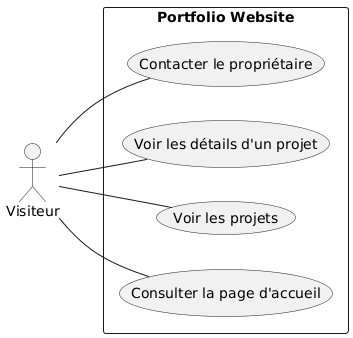

The diagram above was rendered by PlantUML. Its source (embedded in the PNG):
@startuml
left to right direction
actor "Visiteur" as Visiteur

rectangle "Portfolio Website" {
  usecase "Consulter la page d'accueil" as UC1
  usecase "Voir les projets" as UC2
  usecase "Voir les détails d'un projet" as UC3
  usecase "Contacter le propriétaire" as UC4
}

Visiteur -- UC1
Visiteur -- UC2
Visiteur -- UC3
Visiteur -- UC4
@enduml